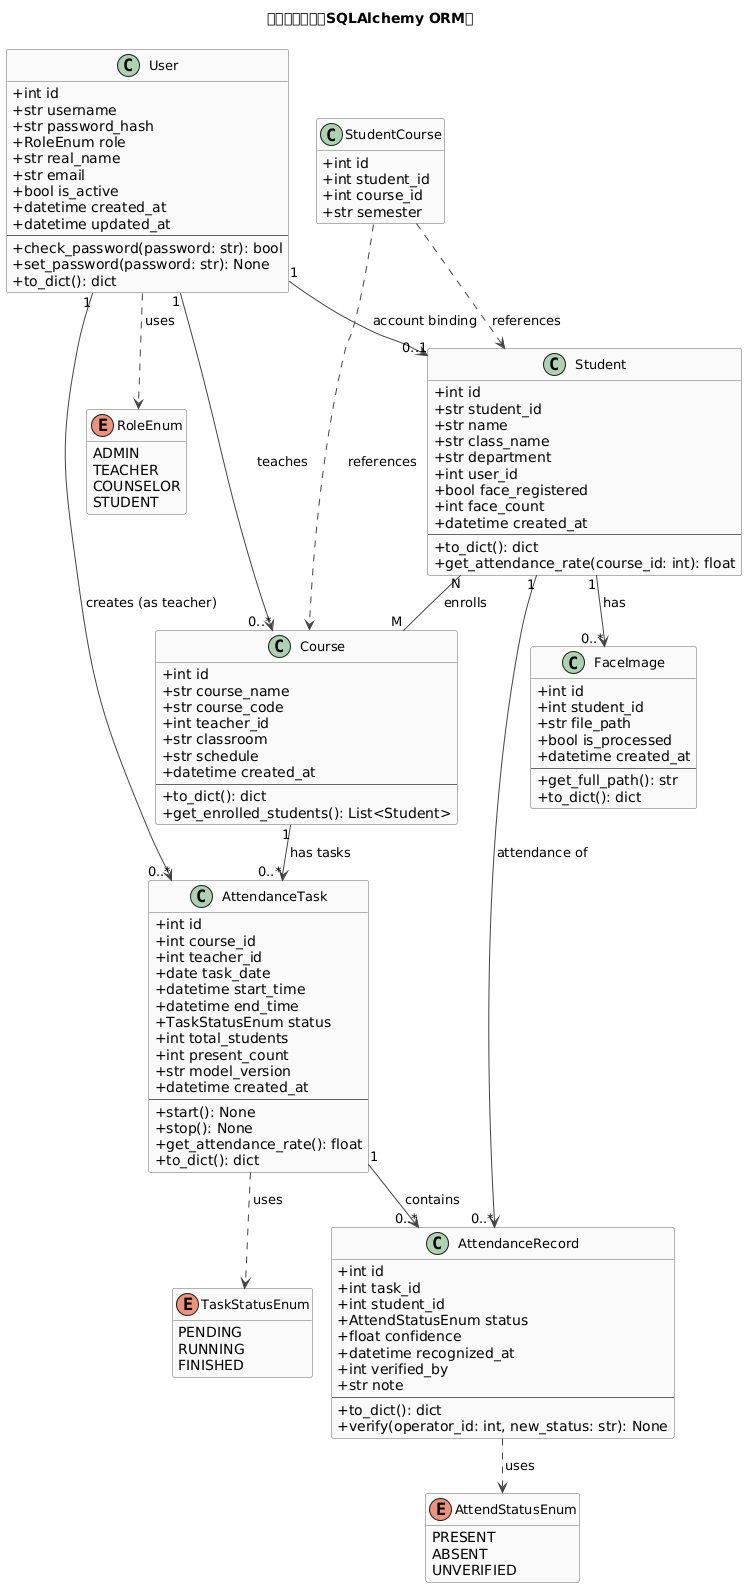

The diagram above was rendered by PlantUML. Its source (embedded in the PNG):
@startuml 01_数据模型类图
!pragma layout smetana
skinparam classAttributeIconSize 0
skinparam classFontSize 13
skinparam classBackgroundColor #FAFAFA
skinparam classBorderColor #666666
skinparam arrowColor #444444
skinparam packageBackgroundColor #EEF4FF
hide empty members

title 数据模型类图（SQLAlchemy ORM）

enum RoleEnum {
  ADMIN
  TEACHER
  COUNSELOR
  STUDENT
}

enum TaskStatusEnum {
  PENDING
  RUNNING
  FINISHED
}

enum AttendStatusEnum {
  PRESENT
  ABSENT
  UNVERIFIED
}

class User {
  +int id
  +str username
  +str password_hash
  +RoleEnum role
  +str real_name
  +str email
  +bool is_active
  +datetime created_at
  +datetime updated_at
  --
  +check_password(password: str): bool
  +set_password(password: str): None
  +to_dict(): dict
}

class Student {
  +int id
  +str student_id
  +str name
  +str class_name
  +str department
  +int user_id
  +bool face_registered
  +int face_count
  +datetime created_at
  --
  +to_dict(): dict
  +get_attendance_rate(course_id: int): float
}

class Course {
  +int id
  +str course_name
  +str course_code
  +int teacher_id
  +str classroom
  +str schedule
  +datetime created_at
  --
  +to_dict(): dict
  +get_enrolled_students(): List<Student>
}

class StudentCourse {
  +int id
  +int student_id
  +int course_id
  +str semester
}

class AttendanceTask {
  +int id
  +int course_id
  +int teacher_id
  +date task_date
  +datetime start_time
  +datetime end_time
  +TaskStatusEnum status
  +int total_students
  +int present_count
  +str model_version
  +datetime created_at
  --
  +start(): None
  +stop(): None
  +get_attendance_rate(): float
  +to_dict(): dict
}

class AttendanceRecord {
  +int id
  +int task_id
  +int student_id
  +AttendStatusEnum status
  +float confidence
  +datetime recognized_at
  +int verified_by
  +str note
  --
  +to_dict(): dict
  +verify(operator_id: int, new_status: str): None
}

class FaceImage {
  +int id
  +int student_id
  +str file_path
  +bool is_processed
  +datetime created_at
  --
  +get_full_path(): str
  +to_dict(): dict
}

' Relationships
User "1" --> "0..*" AttendanceTask : creates (as teacher)
User "1" --> "0..*" Course : teaches
User "1" --> "0..1" Student : account binding

Student "N" -- "M" Course : enrolls
StudentCourse ..> Student : references
StudentCourse ..> Course : references

Course "1" --> "0..*" AttendanceTask : has tasks
AttendanceTask "1" --> "0..*" AttendanceRecord : contains
Student "1" --> "0..*" AttendanceRecord : attendance of
Student "1" --> "0..*" FaceImage : has

User ..> RoleEnum : uses
AttendanceTask ..> TaskStatusEnum : uses
AttendanceRecord ..> AttendStatusEnum : uses

@enduml